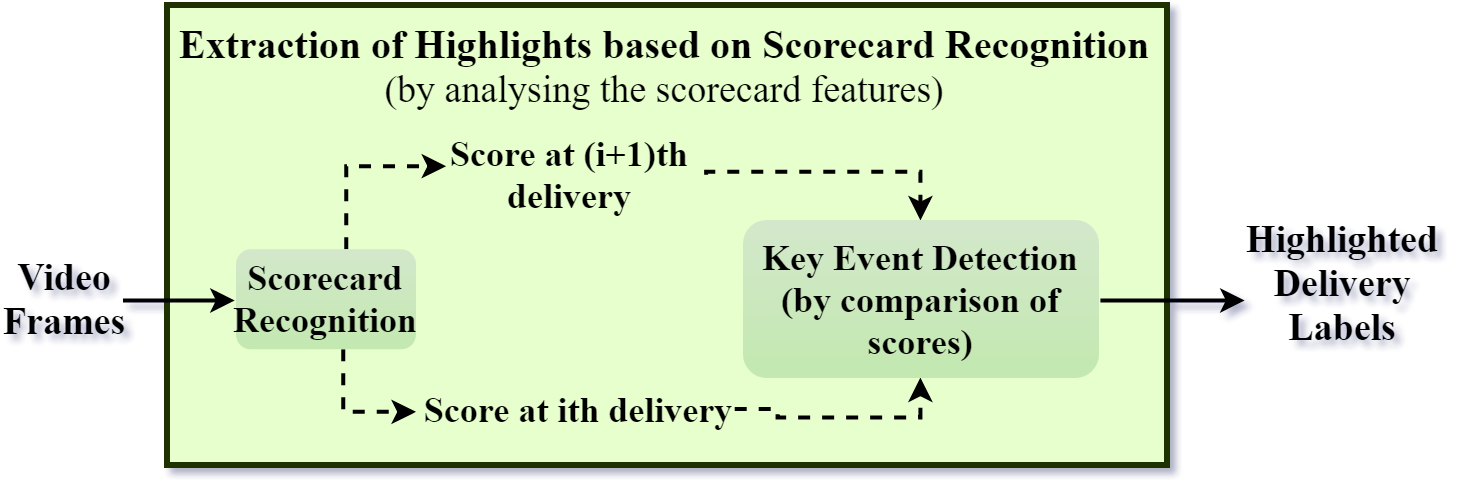

The diagram above was exported from draw.io. Its source (the exported page's mxGraphModel, read from the mxfile embedded in the PNG):
<mxGraphModel dx="2369" dy="1448" grid="1" gridSize="10" guides="1" tooltips="1" connect="1" arrows="1" fold="1" page="1" pageScale="1" pageWidth="1169" pageHeight="827" math="0" shadow="0">
  <root>
    <mxCell id="0" />
    <mxCell id="1" parent="0" />
    <mxCell id="2" value="&lt;font&gt;&lt;span style=&quot;font-size: 20px&quot;&gt;Extraction of Highlights based on Scorecard Recognition&lt;/span&gt;&lt;br&gt;&lt;span style=&quot;font-weight: normal&quot;&gt;&lt;font style=&quot;font-size: 19px&quot;&gt;(by&amp;nbsp;analysing&amp;nbsp;the scorecard features)&lt;/font&gt;&lt;/span&gt;&lt;/font&gt;&lt;br&gt;" style="rounded=0;whiteSpace=wrap;html=1;fontFamily=Times New Roman;fontStyle=1;labelBorderColor=none;fontSize=17;strokeWidth=3;fillColor=#E6FFCC;strokeColor=#1A3300;verticalAlign=top;gradientColor=none;gradientDirection=south;" vertex="1" parent="1">
      <mxGeometry x="390" y="1500" width="500" height="230" as="geometry" />
    </mxCell>
    <mxCell id="3" style="edgeStyle=orthogonalEdgeStyle;rounded=0;orthogonalLoop=1;jettySize=auto;html=1;entryX=0;entryY=0.5;entryDx=0;entryDy=0;strokeWidth=2;" edge="1" source="4" target="11" parent="1">
      <mxGeometry relative="1" as="geometry" />
    </mxCell>
    <mxCell id="4" value="&lt;b&gt;&lt;font face=&quot;Times New Roman&quot; style=&quot;font-size: 19px&quot;&gt;Video Frames&lt;/font&gt;&lt;/b&gt;" style="strokeWidth=3;html=1;shape=mxgraph.flowchart.multi-document;whiteSpace=wrap;dashed=1;fillColor=none;strokeColor=none;" vertex="1" parent="1">
      <mxGeometry x="310" y="1632" width="58" height="30" as="geometry" />
    </mxCell>
    <mxCell id="5" style="edgeStyle=orthogonalEdgeStyle;rounded=0;orthogonalLoop=1;jettySize=auto;html=1;exitX=1;exitY=0.5;exitDx=0;exitDy=0;entryX=0.5;entryY=1;entryDx=0;entryDy=0;strokeWidth=2;dashed=1;" edge="1" source="6" target="13" parent="1">
      <mxGeometry relative="1" as="geometry" />
    </mxCell>
    <mxCell id="6" value="&lt;b&gt;&lt;font face=&quot;Times New Roman&quot; style=&quot;font-size: 18px&quot;&gt;Score at ith delivery&lt;/font&gt;&lt;/b&gt;" style="whiteSpace=wrap;html=1;dashed=1;strokeWidth=3;fillColor=none;strokeColor=none;fontSize=12;fontFamily=Helvetica;rounded=1;" vertex="1" parent="1">
      <mxGeometry x="514.5" y="1672" width="160" height="60" as="geometry" />
    </mxCell>
    <mxCell id="7" style="edgeStyle=orthogonalEdgeStyle;rounded=0;orthogonalLoop=1;jettySize=auto;html=1;exitX=1;exitY=0.5;exitDx=0;exitDy=0;entryX=0.5;entryY=0;entryDx=0;entryDy=0;dashed=1;strokeWidth=2;" edge="1" source="8" target="13" parent="1">
      <mxGeometry relative="1" as="geometry">
        <mxPoint x="667.0588235294117" y="1584.5294117647059" as="sourcePoint" />
        <Array as="points">
          <mxPoint x="767" y="1584" />
        </Array>
      </mxGeometry>
    </mxCell>
    <mxCell id="8" value="&lt;b&gt;&lt;font face=&quot;Times New Roman&quot; style=&quot;font-size: 18px&quot;&gt;Score at (i+1)th delivery&lt;/font&gt;&lt;/b&gt;" style="whiteSpace=wrap;html=1;dashed=1;strokeWidth=3;fillColor=none;strokeColor=none;fontSize=12;fontFamily=Helvetica;rounded=1;" vertex="1" parent="1">
      <mxGeometry x="523" y="1555" width="137" height="59" as="geometry" />
    </mxCell>
    <mxCell id="9" style="edgeStyle=orthogonalEdgeStyle;rounded=0;html=1;jettySize=auto;orthogonalLoop=1;fontFamily=Times New Roman;fontSize=13;strokeWidth=2;dashed=1;" edge="1" source="11" parent="1">
      <mxGeometry relative="1" as="geometry">
        <Array as="points">
          <mxPoint x="479" y="1581.1666666666665" />
        </Array>
        <mxPoint x="529.5714285714289" y="1580.571428571429" as="targetPoint" />
      </mxGeometry>
    </mxCell>
    <mxCell id="10" style="edgeStyle=orthogonalEdgeStyle;rounded=0;html=1;jettySize=auto;orthogonalLoop=1;fontFamily=Times New Roman;fontSize=13;strokeWidth=2;dashed=1;" edge="1" source="11" target="6" parent="1">
      <mxGeometry relative="1" as="geometry">
        <Array as="points">
          <mxPoint x="478" y="1703.6666666666665" />
        </Array>
      </mxGeometry>
    </mxCell>
    <mxCell id="11" value="&lt;font face=&quot;Times New Roman&quot; size=&quot;1&quot;&gt;&lt;b style=&quot;font-size: 18px&quot;&gt;Scorecard Recognition&lt;/b&gt;&lt;/font&gt;" style="rounded=1;whiteSpace=wrap;html=1;dashed=1;strokeWidth=1;fillColor=#D4E8CC;strokeColor=none;fontSize=12;fontFamily=Helvetica;gradientColor=#C3E8B0;labelBackgroundColor=none;" vertex="1" parent="1">
      <mxGeometry x="424.5" y="1622.1666666666665" width="90" height="50" as="geometry" />
    </mxCell>
    <mxCell id="12" style="edgeStyle=orthogonalEdgeStyle;rounded=0;html=1;exitX=1;exitY=0.5;exitDx=0;exitDy=0;jettySize=auto;orthogonalLoop=1;strokeWidth=2;" edge="1" source="13" target="14" parent="1">
      <mxGeometry relative="1" as="geometry">
        <Array as="points">
          <mxPoint x="890" y="1647" />
          <mxPoint x="890" y="1647" />
        </Array>
      </mxGeometry>
    </mxCell>
    <mxCell id="13" value="&lt;font style=&quot;font-size: 18px&quot; face=&quot;Times New Roman&quot;&gt;&lt;b&gt;Key Event Detection&lt;br&gt;(by comparison of scores)&lt;/b&gt;&lt;/font&gt;" style="rounded=1;whiteSpace=wrap;html=1;dashed=1;strokeWidth=1;fillColor=#D4E8CC;strokeColor=none;fontSize=12;fontFamily=Helvetica;gradientColor=#C3E8B0;labelBackgroundColor=none;" vertex="1" parent="1">
      <mxGeometry x="678" y="1607.5" width="178" height="79" as="geometry" />
    </mxCell>
    <mxCell id="14" value="&lt;b&gt;&lt;font face=&quot;Times New Roman&quot; style=&quot;font-size: 19px&quot;&gt;Highlighted Delivery Labels&lt;/font&gt;&lt;/b&gt;" style="ellipse;whiteSpace=wrap;html=1;dashed=1;strokeWidth=3;fillColor=none;strokeColor=none;" vertex="1" parent="1">
      <mxGeometry x="927.5" y="1598" width="100" height="81" as="geometry" />
    </mxCell>
  </root>
</mxGraphModel>